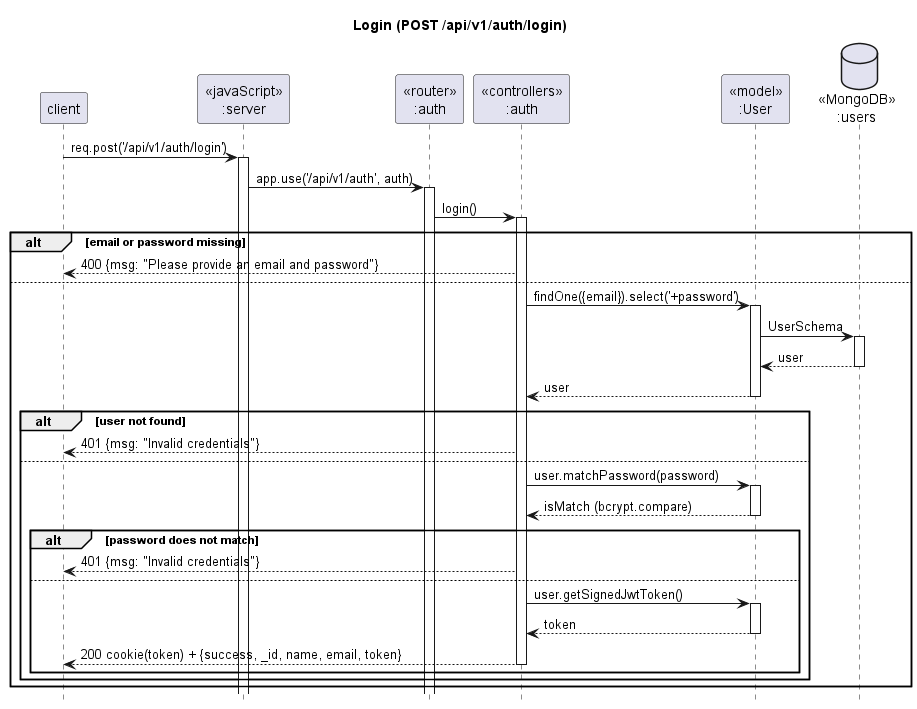

The diagram above was rendered by PlantUML. Its source (embedded in the PNG):
@startuml seq-02-login
title Login (POST /api/v1/auth/login)
hide footbox
participant "client" as client
participant "<<javaScript>>\n:server" as server
participant "<<router>>\n:auth" as routerAuth
participant "<<controllers>>\n:auth" as ctrlAuth
participant "<<model>>\n:User" as modelUser
database "<<MongoDB>>\n:users" as dbUsers

client -> server ++ : req.post('/api/v1/auth/login')
server -> routerAuth ++ : app.use('/api/v1/auth', auth)
routerAuth -> ctrlAuth ++ : login()
alt email or password missing
  ctrlAuth --> client : 400 {msg: "Please provide an email and password"}
else
  ctrlAuth -> modelUser ++ : findOne({email}).select('+password')
  modelUser -> dbUsers ++ : UserSchema
  dbUsers --> modelUser -- : user
  modelUser --> ctrlAuth -- : user
  alt user not found
    ctrlAuth --> client : 401 {msg: "Invalid credentials"}
  else
    ctrlAuth -> modelUser ++ : user.matchPassword(password)
    modelUser --> ctrlAuth -- : isMatch (bcrypt.compare)
    alt password does not match
      ctrlAuth --> client : 401 {msg: "Invalid credentials"}
    else
      ctrlAuth -> modelUser ++ : user.getSignedJwtToken()
      modelUser --> ctrlAuth -- : token
      ctrlAuth --> client -- : 200 cookie(token) + {success, _id, name, email, token}
    end
  end
end
@enduml